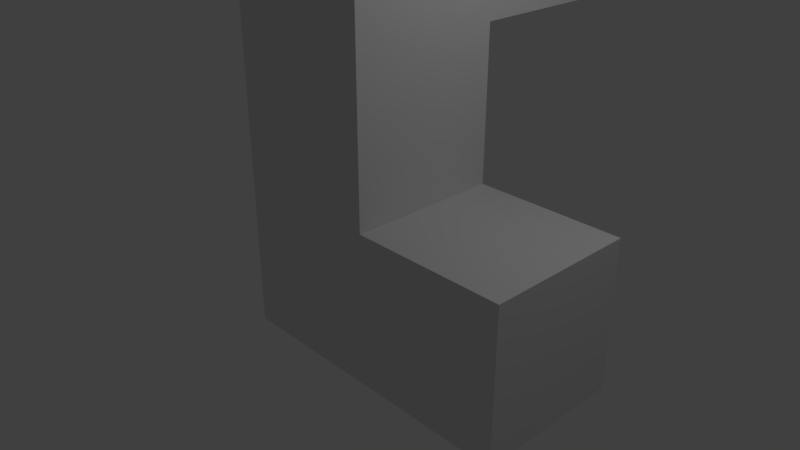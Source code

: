 # Source: 5LL.blend  (saved by Blender 2.79.0; exported with 4.5.12 LTS)
import bpy
from mathutils import Matrix  # noqa: F401  (used for matrix-valued properties, if any)

bpy.ops.wm.read_factory_settings(use_empty=True)
scene = bpy.context.scene
scene.name = 'Scene'

# ---- collections
col_collection_1 = bpy.data.collections.new('Collection 1'); scene.collection.children.link(col_collection_1)

# ---- materials (node trees are filled in below, after node groups)
mat_material = bpy.data.materials.new('Material')
mat_material.alpha_threshold = 0.0
mat_material.use_transparent_shadow = False
mat_material.roughness = 0.5
mat_material.line_color = (0.0, 0.0, 0.0, 1.0)

# ---- material node trees

# ---- world
world_world = bpy.data.worlds.new('World'); scene.world = world_world
world_world.color = (0.05088, 0.05088, 0.05088)
world_world.use_sun_shadow = False
world_world.sun_shadow_jitter_overblur = 0.0
world_world.cycles.sampling_method = 'MANUAL'

# ---- cameras
cam_camera = bpy.data.cameras.new('Camera')
cam_camera.clip_end = 100.0
cam_camera.lens = 35.0
cam_camera.sensor_width = 32.0
cam_camera.sensor_height = 18.0
cam_camera.ortho_scale = 7.314
cam_camera.dof.focus_distance = 0.0
cam_camera.dof.aperture_fstop = 128.0

# ---- lights
light_lamp = bpy.data.lights.new('Lamp', 'POINT')
light_lamp.transmission_factor = 0.0
light_lamp.cutoff_distance = 30.0
light_lamp.energy = 100.0
light_lamp.shadow_buffer_clip_start = 1.001
light_lamp.shadow_soft_size = 0.1
light_lamp.shadow_maximum_resolution = 0.006
light_lamp.use_absolute_resolution = True

# ---- meshes
me_cube = bpy.data.meshes.new('Cube')
me_cube.from_pydata([(1.0, 1.0, -1.0), (1.0, -1.0, -1.0), (-1.0, -1.0, -1.0), (-1.0, 1.0, -1.0), (1.0, 1.0, 1.0), (1.0, -1.0, 1.0), (-1.0, -1.0, 1.0), (-1.0, 1.0, 1.0), (3.0, 1.0, -1.0), (3.0, -1.0, -1.0), (3.0, 1.0, 1.0), (3.0, -1.0, 1.0), (1.0, 1.0, 3.0), (1.0, -1.0, 3.0), (-1.0, -1.0, 3.0), (-1.0, 1.0, 3.0), (1.0, 1.0, 5.0), (1.0, -1.0, 5.0), (-1.0, -1.0, 5.0), (-1.0, 1.0, 5.0), (1.0, 3.0, 3.0), (-1.0, 3.0, 3.0), (1.0, 3.0, 5.0), (-1.0, 3.0, 5.0)], [], [(0, 1, 2, 3), (4, 7, 15, 12), (4, 5, 11, 10), (1, 5, 6, 2), (2, 6, 7, 3), (4, 0, 3, 7), (8, 10, 11, 9), (5, 1, 9, 11), (0, 4, 10, 8), (1, 0, 8, 9), (13, 12, 16, 17), (6, 5, 13, 14), (5, 4, 12, 13), (7, 6, 14, 15), (16, 19, 18, 17), (15, 14, 18, 19), (19, 16, 22, 23), (14, 13, 17, 18), (20, 21, 23, 22), (12, 15, 21, 20), (16, 12, 20, 22), (15, 19, 23, 21)])
me_cube.materials.append(mat_material)
me_cube.use_remesh_preserve_volume = False
me_cube.use_remesh_preserve_attributes = False
me_cube.use_mirror_vertex_groups = False
me_cube.update()

# ---- objects
ob_5ll = bpy.data.objects.new('5LL', me_cube)
ob_lamp = bpy.data.objects.new('Lamp', light_lamp)
ob_camera = bpy.data.objects.new('Camera', cam_camera)

# ---- transforms, parenting, visibility, modifiers, constraints
ob_5ll.location = (0.0, 0.0, 0.0)
ob_5ll.lock_rotations_4d = False
ob_5ll.empty_display_type = 'ARROWS'
ob_5ll.lineart.crease_threshold = 0.0
ob_lamp.location = (4.076, 1.005, 5.904)
ob_lamp.rotation_euler = (0.6503, 0.05522, 1.866)
ob_lamp.lock_rotations_4d = False
ob_lamp.empty_display_type = 'ARROWS'
ob_lamp.color = (0.0, 0.0, 0.0, 0.0)
ob_lamp.lineart.crease_threshold = 0.0
ob_camera.location = (7.481, -6.508, 5.344)
ob_camera.rotation_euler = (1.109, 0.0, 0.8149)
ob_camera.lock_rotations_4d = False
ob_camera.empty_display_type = 'ARROWS'
ob_camera.color = (0.0, 0.0, 0.0, 0.0)
ob_camera.display_type = 'WIRE'
ob_camera.lineart.crease_threshold = 0.0

# ---- collection membership
col_collection_1.objects.link(ob_5ll)
col_collection_1.objects.link(ob_lamp)
col_collection_1.objects.link(ob_camera)

# ---- scene / render settings (as saved in the file)
scene.camera = ob_camera
scene.frame_start = 1; scene.frame_end = 250; scene.frame_set(1)
scene.render.engine = 'BLENDER_EEVEE_NEXT'
scene.render.resolution_percentage = 50
scene.render.dither_intensity = 0.0
scene.cycles.use_denoising = False
scene.cycles.samples = 128
scene.cycles.sampling_pattern = 'TABULATED_SOBOL'
scene.cycles.use_adaptive_sampling = False
scene.cycles.use_light_tree = False
scene.cycles.blur_glossy = 0.0
scene.cycles.sample_clamp_indirect = 0.0
scene.view_settings.view_transform = 'Standard'
bpy.context.view_layer.update()
